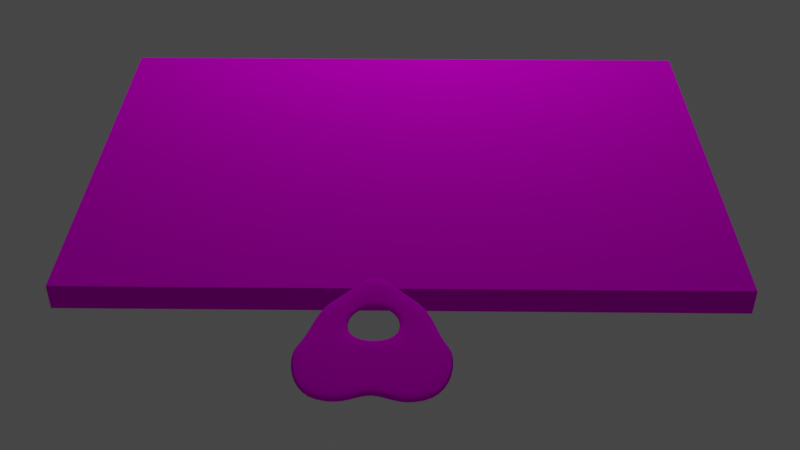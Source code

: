 # Source: Planche_Ouija.blend  (saved by Blender 3.6.11; exported with 4.5.12 LTS)
import bpy
from mathutils import Matrix  # noqa: F401  (used for matrix-valued properties, if any)

bpy.ops.wm.read_factory_settings(use_empty=True)
scene = bpy.context.scene
scene.name = 'Scene'

# ---- collections
col_collection = bpy.data.collections.new('Collection'); scene.collection.children.link(col_collection)

# ---- images (referenced by path relative to the original .blend; pixels are not part of the script)
import os
ASSET_DIR = os.environ.get("B2B_ASSET_DIR", "")  # directory of the original .blend (textures are referenced by path, not embedded)
HERE = os.path.dirname(os.path.abspath(__file__))  # packed textures are extracted next to this script under _unpacked/

def load_image(name, relpath, width, height, colorspace="sRGB"):
    """Load a texture the original file referenced (path relative to the .blend, or extracted next to this script)."""
    p = next((c for c in (os.path.join(HERE, relpath), os.path.join(ASSET_DIR, relpath)) if relpath and os.path.exists(c)), "")
    if p:
        img = bpy.data.images.load(p, check_existing=True)
        img.name = name
    else:  # same state as the original file: an image datablock whose file is absent (Cycles renders it pink)
        img = bpy.data.images.new(name, width, height)
        img.source = "FILE"
        img.filepath = "//" + (relpath or name)
    img.colorspace_settings.name = colorspace
    return img
img_planche_ouija_png = load_image('Planche Ouija.png', 'Planche Ouija.png', 1024, 1024, 'sRGB')
img_planche_ouija_jpg = load_image('Planche Ouija.jpg', 'Planche Ouija.jpg', 1024, 1024, 'sRGB')

# ---- materials (node trees are filled in below, after node groups)
mat_material_001 = bpy.data.materials.new('Material.001')
mat_material_001.use_transparent_shadow = False
mat_material_002 = bpy.data.materials.new('Material.002')
mat_material_002.use_transparent_shadow = False

# ---- material node trees
mat_material_001.use_nodes = True; mat_material_001.node_tree.nodes.clear()
_N = mat_material_001.node_tree.nodes; _L = mat_material_001.node_tree.links
n0 = _N.new('ShaderNodeBsdfPrincipled'); n0.name = 'Principled BSDF'; n0.location = (10, 300)
n0.distribution = 'GGX'
n0.subsurface_method = 'RANDOM_WALK_SKIN'
n0.inputs[3].default_value = 1.45
n0.inputs[13].default_value = 0.0
n0.inputs[27].default_value = (0.0, 0.0, 0.0, 1.0)
n0.inputs[28].default_value = 1.0
n1 = _N.new('ShaderNodeOutputMaterial'); n1.name = 'Material Output'; n1.location = (300, 300)
n2 = _N.new('ShaderNodeTexImage'); n2.name = 'Image Texture'; n2.location = (-280, 280)
n2.image = img_planche_ouija_png
_L.new(n0.outputs[0], n1.inputs[0])
_L.new(n2.outputs[0], n0.inputs[0])
n1.is_active_output = True
mat_material_002.use_nodes = True; mat_material_002.node_tree.nodes.clear()
_N = mat_material_002.node_tree.nodes; _L = mat_material_002.node_tree.links
n0 = _N.new('ShaderNodeBsdfPrincipled'); n0.name = 'Principled BSDF'; n0.location = (10, 300)
n0.distribution = 'GGX'
n0.subsurface_method = 'RANDOM_WALK_SKIN'
n0.inputs[3].default_value = 1.45
n0.inputs[13].default_value = 0.0
n0.inputs[27].default_value = (0.0, 0.0, 0.0, 1.0)
n0.inputs[28].default_value = 1.0
n1 = _N.new('ShaderNodeOutputMaterial'); n1.name = 'Material Output'; n1.location = (300, 300)
n2 = _N.new('ShaderNodeTexImage'); n2.name = 'Image Texture'; n2.location = (-180, 280)
n2.image = img_planche_ouija_jpg
_L.new(n0.outputs[0], n1.inputs[0])
_L.new(n2.outputs[0], n0.inputs[0])
n1.is_active_output = True

# ---- world
world_world = bpy.data.worlds.new('World'); scene.world = world_world
world_world.use_nodes = True; world_world.node_tree.nodes.clear()
_N = world_world.node_tree.nodes; _L = world_world.node_tree.links
n0 = _N.new('ShaderNodeOutputWorld'); n0.name = 'World Output'; n0.location = (300, 300)
n1 = _N.new('ShaderNodeBackground'); n1.name = 'Background'; n1.location = (10, 300)
n1.inputs[0].default_value = (0.05088, 0.05088, 0.05088, 1.0)
_L.new(n1.outputs[0], n0.inputs[0])
n0.is_active_output = True
world_world.color = (0.05088, 0.05088, 0.05088)
world_world.use_sun_shadow = False
world_world.sun_shadow_jitter_overblur = 0.0

# ---- cameras
cam_camera = bpy.data.cameras.new('Camera')
cam_camera.clip_end = 100.0
cam_camera.ortho_scale = 7.314

# ---- lights
light_light = bpy.data.lights.new('Light', 'POINT')
light_light.transmission_factor = 0.0
light_light.energy = 1000.0
light_light.shadow_soft_size = 0.1
light_light.shadow_maximum_resolution = 0.006
light_light.use_absolute_resolution = True

# ---- meshes
me_plane = bpy.data.meshes.new('Plane')
me_plane.from_pydata([(0.508, 1.949, -1.546e-07), (1.701, 0.1892, -1.937e-07), (0.3624, 0.9316, -3.147e-07), (1.402, 1.0, 0.0), (0.0, 0.9846, -3.233e-07), (0.0, 2.488, -2.425e-07), (0.6347, 0.6101, -2.623e-07), (0.9227, 1.509, -8.286e-08), (1.819, -0.1416, -1.843e-07), (0.6504, 0.1376, -2.298e-07), (1.984, -0.4487, -1.755e-07), (0.422, -0.1381, -2.261e-07), (2.142, -0.7086, -1.681e-07), (0.0, -0.2877, -2.367e-07), (0.622, -2.473, -1.167e-07), (0.0, -2.044, -1.865e-07), (0.0, -1.181, -2.112e-07), (2.141, -1.518, -1.563e-07), (0.0, -1.612, -1.988e-07), (1.673, -2.413, -6.847e-08), (0.3624, 0.9316, 0.1756), (0.508, 1.949, 0.1756), (0.6347, 0.6101, 0.1756), (1.701, 0.1892, 0.1756), (1.402, 1.0, 0.1756), (0.0, 0.9846, 0.1756), (0.9227, 1.509, 0.1756), (0.0, 2.488, 0.1756), (0.6504, 0.1376, 0.1756), (1.819, -0.1416, 0.1756), (0.422, -0.1381, 0.1756), (1.984, -0.4487, 0.1756), (0.0, -0.2877, 0.1756), (2.142, -0.7086, 0.1756), (0.0, -2.044, 0.1756), (0.622, -2.473, 0.1756), (0.0, -1.612, 0.1756), (2.141, -1.518, 0.1756), (0.0, -1.181, 0.1756), (1.673, -2.413, 0.1756)], [], [(6, 7, 3, 1), (4, 5, 0, 2), (2, 0, 7, 6), (1, 8, 9, 6), (8, 10, 11, 9), (10, 12, 13, 11), (19, 14, 15, 18), (12, 17, 16, 13), (17, 19, 18, 16), (22, 23, 24, 26), (25, 20, 21, 27), (20, 22, 26, 21), (23, 22, 28, 29), (29, 28, 30, 31), (31, 30, 32, 33), (39, 36, 34, 35), (33, 32, 38, 37), (37, 38, 36, 39), (0, 5, 27, 21), (17, 12, 33, 37), (9, 11, 30, 28), (2, 6, 22, 20), (10, 8, 29, 31), (3, 7, 26, 24), (19, 17, 37, 39), (1, 3, 24, 23), (11, 13, 32, 30), (4, 2, 20, 25), (12, 10, 31, 33), (6, 9, 28, 22), (14, 19, 39, 35), (7, 0, 21, 26), (15, 14, 35, 34), (8, 1, 23, 29)])
me_plane.polygons.foreach_set('use_smooth', [True] * 34)
_uv = me_plane.uv_layers.new(name='UVMap')
_uv.uv.foreach_set('vector', [0.3521, 0.5969, 0.2918, 0.7823, 0.1976, 0.6713, 0.1428, 0.5013, 0.4764, 0.6792, 0.4764, 1.0, 0.3742, 0.8796, 0.4051, 0.6654, 0.4051, 0.6654, 0.3742, 0.8796, 0.2918, 0.7823, 0.3521, 0.5969, 0.1428, 0.5013, 0.1216, 0.4334, 0.3502, 0.5009, 0.3521, 0.5969, 0.1216, 0.4334, 0.09113, 0.3703, 0.3952, 0.4482, 0.3502, 0.5009, 0.09113, 0.3703, 0.06211, 0.3173, 0.4764, 0.4229, 0.3952, 0.4482, 0.165, 0.0, 0.3619, 0.003511, 0.4764, 0.08985, 0.4764, 0.1696, 0.06211, 0.3173, 0.06902, 0.1608, 0.4764, 0.2507, 0.4764, 0.4229, 0.06902, 0.1608, 0.165, 0.0, 0.4764, 0.1696, 0.4764, 0.2507, 0.3521, 0.5969, 0.1428, 0.5013, 0.1976, 0.6713, 0.2918, 0.7823, 0.4764, 0.6792, 0.4051, 0.6654, 0.3742, 0.8796, 0.4764, 1.0, 0.4051, 0.6654, 0.3521, 0.5969, 0.2918, 0.7823, 0.3742, 0.8796, 0.1428, 0.5013, 0.3521, 0.5969, 0.3502, 0.5009, 0.1216, 0.4334, 0.1216, 0.4334, 0.3502, 0.5009, 0.3952, 0.4482, 0.09113, 0.3703, 0.09113, 0.3703, 0.3952, 0.4482, 0.4764, 0.4229, 0.06211, 0.3173, 0.165, 0.0, 0.4764, 0.1696, 0.4764, 0.08985, 0.3619, 0.003511, 0.06211, 0.3173, 0.4764, 0.4229, 0.4764, 0.2507, 0.06902, 0.1608, 0.06902, 0.1608, 0.4764, 0.2507, 0.4764, 0.1696, 0.165, 0.0, 0.3742, 0.8796, 0.4764, 1.0, 0.4764, 1.0, 0.3742, 0.8796, 0.06902, 0.1608, 0.06211, 0.3173, 0.06211, 0.3173, 0.06902, 0.1608, 0.3502, 0.5009, 0.3952, 0.4482, 0.3952, 0.4482, 0.3502, 0.5009, 0.4051, 0.6654, 0.3521, 0.5969, 0.3521, 0.5969, 0.4051, 0.6654, 0.09113, 0.3703, 0.1216, 0.4334, 0.1216, 0.4334, 0.09113, 0.3703, 0.1976, 0.6713, 0.2918, 0.7823, 0.2918, 0.7823, 0.1976, 0.6713, 0.165, 0.0, 0.06902, 0.1608, 0.06902, 0.1608, 0.165, 0.0, 0.1428, 0.5013, 0.1976, 0.6713, 0.1976, 0.6713, 0.1428, 0.5013, 0.3952, 0.4482, 0.4764, 0.4229, 0.4764, 0.4229, 0.3952, 0.4482, 0.4764, 0.6792, 0.4051, 0.6654, 0.4051, 0.6654, 0.4764, 0.6792, 0.06211, 0.3173, 0.09113, 0.3703, 0.09113, 0.3703, 0.06211, 0.3173, 0.3521, 0.5969, 0.3502, 0.5009, 0.3502, 0.5009, 0.3521, 0.5969, 0.3619, 0.003511, 0.165, 0.0, 0.165, 0.0, 0.3619, 0.003511, 0.2918, 0.7823, 0.3742, 0.8796, 0.3742, 0.8796, 0.2918, 0.7823, 0.4764, 0.08985, 0.3619, 0.003511, 0.3619, 0.003511, 0.4764, 0.08985, 0.1216, 0.4334, 0.1428, 0.5013, 0.1428, 0.5013, 0.1216, 0.4334])
me_plane.materials.append(mat_material_001)
me_plane.update()
me_cube_001 = bpy.data.meshes.new('Cube.001')
me_cube_001.from_pydata([(-1.0, -3.607, -1.0), (-1.0, -3.607, -0.722), (-1.0, 1.0, -1.0), (-1.0, 1.0, -0.722), (5.773, -3.607, -1.0), (5.773, -3.607, -0.722), (5.773, 1.0, -1.0), (5.773, 1.0, -0.722)], [], [(0, 1, 3, 2), (2, 3, 7, 6), (6, 7, 5, 4), (4, 5, 1, 0), (2, 6, 4, 0), (7, 3, 1, 5)])
_uv = me_cube_001.uv_layers.new(name='UVMap')
_uv.uv.foreach_set('vector', [0.375, 0.0, 0.625, 0.0, 0.625, 0.25, 0.375, 0.25, 0.375, 0.25, 0.625, 0.25, 0.625, 0.5, 0.375, 0.5, 0.375, 0.5, 0.625, 0.5, 0.625, 0.75, 0.375, 0.75, 0.375, 0.75, 0.625, 0.75, 0.625, 1.0, 0.375, 1.0, 0.125, 0.5, 0.375, 0.5, 0.375, 0.75, 0.125, 0.75, 1.0, 1.0, 0.0, 1.0, 0.0, 0.0, 1.0, 0.0])
me_cube_001.materials.append(mat_material_002)
me_cube_001.update()

# ---- objects
ob_light = bpy.data.objects.new('Light', light_light)
ob_camera = bpy.data.objects.new('Camera', cam_camera)
ob_empty = bpy.data.objects.new('Empty', None)
ob_plane = bpy.data.objects.new('Plane', me_plane)
ob_cube = bpy.data.objects.new('Cube', me_cube_001)

# ---- transforms, parenting, visibility, modifiers, constraints
ob_light.location = (4.076, 1.005, 5.904)
ob_light.rotation_euler = (0.6503, 0.05522, 1.866)
ob_light.lock_rotations_4d = False
ob_light.empty_display_type = 'ARROWS'
ob_light.color = (0.0, 0.0, 0.0, 0.0)
ob_light.lineart.crease_threshold = 0.0
ob_camera.location = (3.695, -21.9, 9.003)
ob_camera.rotation_euler = (0.9348, -1.946e-07, 0.01208)
ob_camera.lock_rotations_4d = False
ob_camera.empty_display_type = 'ARROWS'
ob_camera.color = (0.0, 0.0, 0.0, 0.0)
ob_camera.display_type = 'WIRE'
ob_camera.lineart.crease_threshold = 0.0
ob_empty.location = (0.0, 0.0, 0.0)
ob_empty.rotation_euler = (1.571, -0.0, -0.0)
ob_empty.empty_display_type = 'IMAGE'
ob_empty.empty_display_size = 5.0
ob_empty.empty_image_depth = 'BACK'
ob_empty.show_empty_image_perspective = False
ob_empty.empty_image_side = 'FRONT'
ob_plane.location = (3.222, -11.2, -0.6919)
ob_plane.rotation_euler = (0.01623, -0.0, 0.0)
ob_plane.scale = (0.4979, 0.4979, 0.4979)
_m = ob_plane.modifiers.new('Mirror', 'MIRROR')
_m.use_clip = True
_m = ob_plane.modifiers.new('Subdivision', 'SUBSURF')
_m.levels = 3
ob_cube.location = (0.0, -4.395, 0.0)
ob_cube.scale = (1.49, 1.49, 1.49)

# ---- collection membership
col_collection.objects.link(ob_light)
col_collection.objects.link(ob_camera)
col_collection.objects.link(ob_empty)
col_collection.objects.link(ob_plane)
col_collection.objects.link(ob_cube)

# ---- scene / render settings (as saved in the file)
scene.camera = ob_camera
scene.frame_start = 1; scene.frame_end = 250; scene.frame_set(0)
scene.render.engine = 'BLENDER_EEVEE_NEXT'
scene.cycles.sampling_pattern = 'TABULATED_SOBOL'
scene.view_settings.view_transform = 'Filmic'
bpy.context.view_layer.update()
